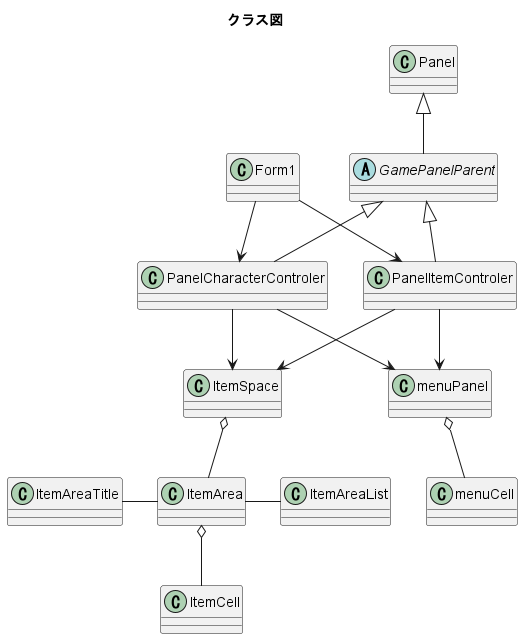

The diagram above was rendered by PlantUML. Its source (embedded in the PNG):
@startuml
title クラス図
class Form1

class Panel
abstract class GamePanelParent

class PanelCharacterControler
class PanelItemControler

class ItemSpace
class ItemArea
class ItemAreaList
class ItemAreaTitle
class ItemCell

class menuPanel
class menuCell

Panel <|-- GamePanelParent

GamePanelParent<|--PanelCharacterControler
GamePanelParent<|--PanelItemControler

Form1-->PanelCharacterControler
Form1-->PanelItemControler

PanelCharacterControler-->ItemSpace
PanelItemControler-->ItemSpace

ItemSpace o-- ItemArea

ItemAreaTitle - ItemArea
ItemArea - ItemAreaList

ItemArea o-- ItemCell

PanelCharacterControler-->menuPanel
PanelItemControler-->menuPanel

menuPanel o-- menuCell

@enduml